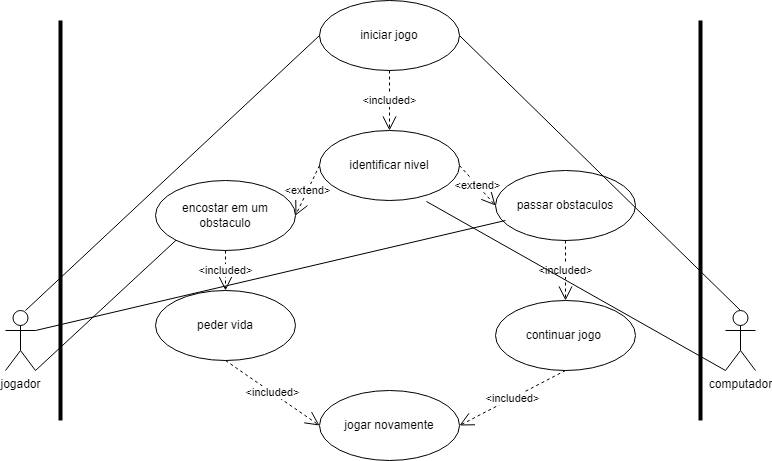

The diagram above was exported from draw.io. Its source (the exported page's mxGraphModel, read from the mxfile embedded in the PNG):
<mxGraphModel dx="1886" dy="838" grid="1" gridSize="10" guides="1" tooltips="1" connect="1" arrows="1" fold="1" page="1" pageScale="1" pageWidth="827" pageHeight="1169" math="0" shadow="0">
  <root>
    <mxCell id="0" />
    <mxCell id="1" parent="0" />
    <mxCell id="FRADc6QunmlpUIsqxKOU-1" value="continuar jogo&amp;nbsp;" style="ellipse;whiteSpace=wrap;html=1;" parent="1" vertex="1">
      <mxGeometry x="520" y="360" width="140" height="70" as="geometry" />
    </mxCell>
    <mxCell id="FRADc6QunmlpUIsqxKOU-2" value="passar obstaculos" style="ellipse;whiteSpace=wrap;html=1;" parent="1" vertex="1">
      <mxGeometry x="520" y="230" width="140" height="70" as="geometry" />
    </mxCell>
    <mxCell id="FRADc6QunmlpUIsqxKOU-3" value="peder vida" style="ellipse;whiteSpace=wrap;html=1;" parent="1" vertex="1">
      <mxGeometry x="180" y="350" width="140" height="70" as="geometry" />
    </mxCell>
    <mxCell id="FRADc6QunmlpUIsqxKOU-4" value="jogar novamente" style="ellipse;whiteSpace=wrap;html=1;" parent="1" vertex="1">
      <mxGeometry x="344" y="450" width="140" height="70" as="geometry" />
    </mxCell>
    <mxCell id="FRADc6QunmlpUIsqxKOU-5" value="encostar em um obstaculo" style="ellipse;whiteSpace=wrap;html=1;" parent="1" vertex="1">
      <mxGeometry x="180" y="240" width="140" height="70" as="geometry" />
    </mxCell>
    <mxCell id="FRADc6QunmlpUIsqxKOU-6" value="iniciar jogo" style="ellipse;whiteSpace=wrap;html=1;" parent="1" vertex="1">
      <mxGeometry x="344" y="60" width="140" height="70" as="geometry" />
    </mxCell>
    <mxCell id="FRADc6QunmlpUIsqxKOU-7" value="jogador" style="shape=umlActor;verticalLabelPosition=bottom;verticalAlign=top;html=1;" parent="1" vertex="1">
      <mxGeometry x="30" y="370" width="30" height="60" as="geometry" />
    </mxCell>
    <mxCell id="FRADc6QunmlpUIsqxKOU-8" value="computador&lt;br&gt;" style="shape=umlActor;verticalLabelPosition=bottom;verticalAlign=top;html=1;" parent="1" vertex="1">
      <mxGeometry x="750" y="370" width="30" height="60" as="geometry" />
    </mxCell>
    <mxCell id="FRADc6QunmlpUIsqxKOU-9" value="&amp;lt;included&amp;gt;" style="endArrow=open;endSize=12;dashed=1;html=1;rounded=0;exitX=0.5;exitY=1;exitDx=0;exitDy=0;entryX=0.5;entryY=0;entryDx=0;entryDy=0;" parent="1" source="FRADc6QunmlpUIsqxKOU-2" target="FRADc6QunmlpUIsqxKOU-1" edge="1">
      <mxGeometry width="160" relative="1" as="geometry">
        <mxPoint x="510" y="290" as="sourcePoint" />
        <mxPoint x="550" y="420" as="targetPoint" />
      </mxGeometry>
    </mxCell>
    <mxCell id="FRADc6QunmlpUIsqxKOU-12" value="&amp;lt;included&amp;gt;" style="endArrow=open;endSize=12;dashed=1;html=1;rounded=0;exitX=0.5;exitY=1;exitDx=0;exitDy=0;entryX=0;entryY=0.5;entryDx=0;entryDy=0;" parent="1" source="FRADc6QunmlpUIsqxKOU-3" target="FRADc6QunmlpUIsqxKOU-4" edge="1">
      <mxGeometry width="160" relative="1" as="geometry">
        <mxPoint x="120" y="380" as="sourcePoint" />
        <mxPoint x="280" y="380" as="targetPoint" />
      </mxGeometry>
    </mxCell>
    <mxCell id="FRADc6QunmlpUIsqxKOU-13" value="&amp;lt;included&amp;gt;" style="endArrow=open;endSize=12;dashed=1;html=1;rounded=0;exitX=0.5;exitY=1;exitDx=0;exitDy=0;entryX=0.5;entryY=0;entryDx=0;entryDy=0;" parent="1" source="FRADc6QunmlpUIsqxKOU-6" target="WcVGxu1TAuej0Cj_4HPz-2" edge="1">
      <mxGeometry width="160" relative="1" as="geometry">
        <mxPoint x="360" y="220" as="sourcePoint" />
        <mxPoint x="520" y="220" as="targetPoint" />
      </mxGeometry>
    </mxCell>
    <mxCell id="FRADc6QunmlpUIsqxKOU-14" value="&amp;lt;included&amp;gt;" style="endArrow=open;endSize=12;dashed=1;html=1;rounded=0;exitX=0.5;exitY=1;exitDx=0;exitDy=0;entryX=1;entryY=0.5;entryDx=0;entryDy=0;" parent="1" source="FRADc6QunmlpUIsqxKOU-1" target="FRADc6QunmlpUIsqxKOU-4" edge="1">
      <mxGeometry width="160" relative="1" as="geometry">
        <mxPoint x="440" y="410" as="sourcePoint" />
        <mxPoint x="600" y="410" as="targetPoint" />
      </mxGeometry>
    </mxCell>
    <mxCell id="FRADc6QunmlpUIsqxKOU-15" value="" style="endArrow=none;html=1;rounded=0;exitX=1;exitY=1;exitDx=0;exitDy=0;exitPerimeter=0;entryX=0;entryY=1;entryDx=0;entryDy=0;" parent="1" source="FRADc6QunmlpUIsqxKOU-7" target="FRADc6QunmlpUIsqxKOU-5" edge="1">
      <mxGeometry width="50" height="50" relative="1" as="geometry">
        <mxPoint x="100" y="520" as="sourcePoint" />
        <mxPoint x="190" y="340" as="targetPoint" />
      </mxGeometry>
    </mxCell>
    <mxCell id="FRADc6QunmlpUIsqxKOU-16" value="" style="endArrow=none;html=1;rounded=0;entryX=0;entryY=0.5;entryDx=0;entryDy=0;" parent="1" target="FRADc6QunmlpUIsqxKOU-6" edge="1">
      <mxGeometry width="50" height="50" relative="1" as="geometry">
        <mxPoint x="50" y="370" as="sourcePoint" />
        <mxPoint x="100" y="320" as="targetPoint" />
      </mxGeometry>
    </mxCell>
    <mxCell id="FRADc6QunmlpUIsqxKOU-17" value="" style="endArrow=none;html=1;rounded=0;entryX=1;entryY=0.5;entryDx=0;entryDy=0;exitX=0.5;exitY=0;exitDx=0;exitDy=0;exitPerimeter=0;" parent="1" source="FRADc6QunmlpUIsqxKOU-8" target="FRADc6QunmlpUIsqxKOU-6" edge="1">
      <mxGeometry width="50" height="50" relative="1" as="geometry">
        <mxPoint x="760" y="320" as="sourcePoint" />
        <mxPoint x="810" y="270" as="targetPoint" />
      </mxGeometry>
    </mxCell>
    <mxCell id="FRADc6QunmlpUIsqxKOU-20" value="" style="endArrow=none;html=1;rounded=0;entryX=0;entryY=1;entryDx=0;entryDy=0;entryPerimeter=0;exitX=0.764;exitY=1.014;exitDx=0;exitDy=0;exitPerimeter=0;" parent="1" source="WcVGxu1TAuej0Cj_4HPz-2" target="FRADc6QunmlpUIsqxKOU-8" edge="1">
      <mxGeometry width="50" height="50" relative="1" as="geometry">
        <mxPoint x="670" y="440" as="sourcePoint" />
        <mxPoint x="720" y="390" as="targetPoint" />
      </mxGeometry>
    </mxCell>
    <mxCell id="FRADc6QunmlpUIsqxKOU-21" value="" style="line;strokeWidth=4;direction=south;html=1;perimeter=backbonePerimeter;points=[];outlineConnect=0;" parent="1" vertex="1">
      <mxGeometry x="80" y="80" width="10" height="400" as="geometry" />
    </mxCell>
    <mxCell id="FRADc6QunmlpUIsqxKOU-23" value="" style="line;strokeWidth=4;direction=south;html=1;perimeter=backbonePerimeter;points=[];outlineConnect=0;" parent="1" vertex="1">
      <mxGeometry x="720" y="80" width="10" height="400" as="geometry" />
    </mxCell>
    <mxCell id="WcVGxu1TAuej0Cj_4HPz-2" value="identificar nivel" style="ellipse;whiteSpace=wrap;html=1;" vertex="1" parent="1">
      <mxGeometry x="344" y="190" width="140" height="70" as="geometry" />
    </mxCell>
    <mxCell id="WcVGxu1TAuej0Cj_4HPz-3" value="&amp;lt;extend&amp;gt;" style="endArrow=open;endSize=12;dashed=1;html=1;rounded=0;exitX=1;exitY=0.5;exitDx=0;exitDy=0;entryX=0;entryY=0.5;entryDx=0;entryDy=0;" edge="1" parent="1" source="WcVGxu1TAuej0Cj_4HPz-2" target="FRADc6QunmlpUIsqxKOU-2">
      <mxGeometry width="160" relative="1" as="geometry">
        <mxPoint x="499" y="260" as="sourcePoint" />
        <mxPoint x="380" y="415" as="targetPoint" />
      </mxGeometry>
    </mxCell>
    <mxCell id="WcVGxu1TAuej0Cj_4HPz-4" value="&amp;lt;extend&amp;gt;" style="endArrow=open;endSize=12;dashed=1;html=1;rounded=0;exitX=0;exitY=0.5;exitDx=0;exitDy=0;entryX=1;entryY=0.5;entryDx=0;entryDy=0;" edge="1" parent="1" source="WcVGxu1TAuej0Cj_4HPz-2" target="FRADc6QunmlpUIsqxKOU-5">
      <mxGeometry width="160" relative="1" as="geometry">
        <mxPoint x="389" y="265" as="sourcePoint" />
        <mxPoint x="270" y="420" as="targetPoint" />
      </mxGeometry>
    </mxCell>
    <mxCell id="WcVGxu1TAuej0Cj_4HPz-5" value="&amp;lt;included&amp;gt;" style="endArrow=open;endSize=12;dashed=1;html=1;rounded=0;exitX=0.5;exitY=1;exitDx=0;exitDy=0;entryX=0.5;entryY=0;entryDx=0;entryDy=0;" edge="1" parent="1" source="FRADc6QunmlpUIsqxKOU-5" target="FRADc6QunmlpUIsqxKOU-3">
      <mxGeometry width="160" relative="1" as="geometry">
        <mxPoint x="220" y="340" as="sourcePoint" />
        <mxPoint x="314" y="405" as="targetPoint" />
      </mxGeometry>
    </mxCell>
    <mxCell id="WcVGxu1TAuej0Cj_4HPz-6" value="" style="endArrow=none;html=1;rounded=0;entryX=0.071;entryY=0.714;entryDx=0;entryDy=0;exitX=1;exitY=0.3333333333333333;exitDx=0;exitDy=0;exitPerimeter=0;entryPerimeter=0;" edge="1" parent="1" source="FRADc6QunmlpUIsqxKOU-7" target="FRADc6QunmlpUIsqxKOU-2">
      <mxGeometry width="50" height="50" relative="1" as="geometry">
        <mxPoint x="60" y="380" as="sourcePoint" />
        <mxPoint x="354" y="105" as="targetPoint" />
      </mxGeometry>
    </mxCell>
  </root>
</mxGraphModel>